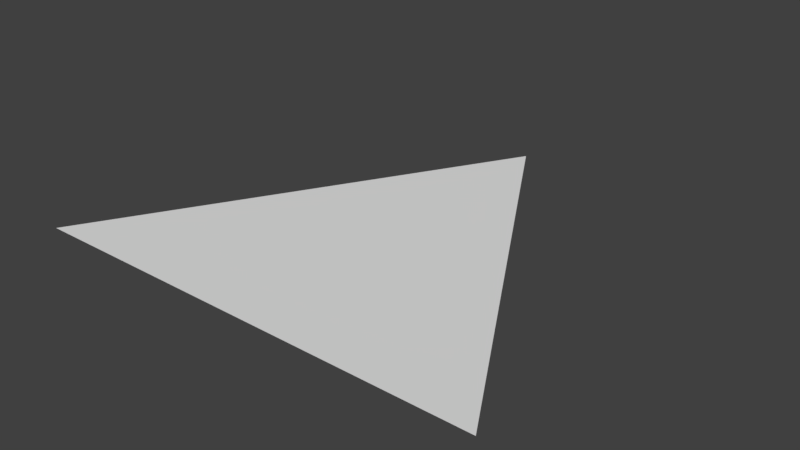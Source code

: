 # Source: Triangle.blend  (saved by Blender 2.79.0; exported with 4.5.12 LTS)
import bpy
from mathutils import Matrix  # noqa: F401  (used for matrix-valued properties, if any)

bpy.ops.wm.read_factory_settings(use_empty=True)
scene = bpy.context.scene
scene.name = 'Scene'

# ---- collections
col_collection_1 = bpy.data.collections.new('Collection 1'); scene.collection.children.link(col_collection_1)

# ---- world
world_world = bpy.data.worlds.new('World'); scene.world = world_world
world_world.color = (0.05088, 0.05088, 0.05088)
world_world.use_sun_shadow = False
world_world.sun_shadow_jitter_overblur = 0.0
world_world.cycles.sampling_method = 'MANUAL'

# ---- meshes
me_plane = bpy.data.meshes.new('Plane')
me_plane.from_pydata([(0.0, 1.0, 0.0), (0.866, -0.5, 0.0), (-0.866, -0.5, 0.0)], [], [(0, 1, 2)])
me_plane.use_remesh_preserve_volume = False
me_plane.use_remesh_preserve_attributes = False
me_plane.use_mirror_vertex_groups = False
me_plane.update()

# ---- objects
ob_plane = bpy.data.objects.new('Plane', me_plane)

# ---- transforms, parenting, visibility, modifiers, constraints
ob_plane.location = (0.0, 0.0, 0.0)
ob_plane.lineart.crease_threshold = 0.0

# ---- collection membership
col_collection_1.objects.link(ob_plane)

# ---- scene / render settings (as saved in the file)
scene.frame_start = 1; scene.frame_end = 250; scene.frame_set(1)
scene.render.engine = 'BLENDER_EEVEE_NEXT'
scene.render.resolution_percentage = 50
scene.render.dither_intensity = 0.0
scene.cycles.use_denoising = False
scene.cycles.samples = 128
scene.cycles.sampling_pattern = 'TABULATED_SOBOL'
scene.cycles.use_adaptive_sampling = False
scene.cycles.use_light_tree = False
scene.cycles.blur_glossy = 0.0
scene.cycles.sample_clamp_indirect = 0.0
scene.view_settings.view_transform = 'Standard'
bpy.context.view_layer.update()

# ---- added for rendering (the .blend has no active camera and no usable light): camera, sun
cam_auto = bpy.data.cameras.new('AutoCamera')
cam_auto.lens = 50.0
cam_auto.sensor_width = 36.0
cam_auto.clip_end = 1000.0
ob_auto_camera = bpy.data.objects.new('AutoCamera', cam_auto)
scene.collection.objects.link(ob_auto_camera)
ob_auto_camera.location = (2.11996, -2.29395, 1.69596)
ob_auto_camera.rotation_euler = (1.09748, -7.21219e-08, 0.694738)
scene.camera = ob_auto_camera
light_auto_sun = bpy.data.lights.new('AutoSun', 'SUN')
light_auto_sun.energy = 3.0
light_auto_sun.angle = 0.0523599
ob_auto_sun = bpy.data.objects.new('AutoSun', light_auto_sun)
scene.collection.objects.link(ob_auto_sun)
ob_auto_sun.rotation_euler = (0.872665, 0.174533, 0.523599)
bpy.context.view_layer.update()
